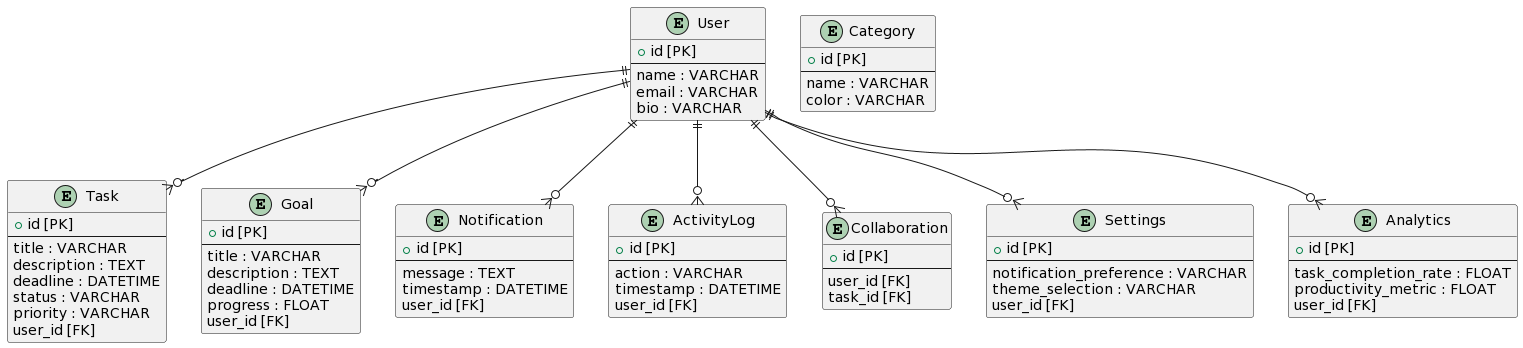

The diagram above was rendered by PlantUML. Its source (embedded in the PNG):
@startuml
entity User {
    + id [PK]
    --
    name : VARCHAR
    email : VARCHAR
    bio : VARCHAR
}

entity Task {
    + id [PK]
    --
    title : VARCHAR
    description : TEXT
    deadline : DATETIME
    status : VARCHAR
    priority : VARCHAR
    user_id [FK]
}

entity Goal {
    + id [PK]
    --
    title : VARCHAR
    description : TEXT
    deadline : DATETIME
    progress : FLOAT
    user_id [FK]
}

entity Category {
    + id [PK]
    --
    name : VARCHAR
    color : VARCHAR
}

entity Notification {
    + id [PK]
    --
    message : TEXT
    timestamp : DATETIME
    user_id [FK]
}

entity ActivityLog {
    + id [PK]
    --
    action : VARCHAR
    timestamp : DATETIME
    user_id [FK]
}

entity Collaboration {
    + id [PK]
    --
    user_id [FK]
    task_id [FK]
}

entity Settings {
    + id [PK]
    --
    notification_preference : VARCHAR
    theme_selection : VARCHAR
    user_id [FK]
}

entity Analytics {
    + id [PK]
    --
    task_completion_rate : FLOAT
    productivity_metric : FLOAT
    user_id [FK]
}

User ||--o{ Task
User ||--o{ Goal
User ||--o{ Notification
User ||--o{ ActivityLog
User ||--o{ Collaboration
User ||--o{ Settings
User ||--o{ Analytics
@enduml